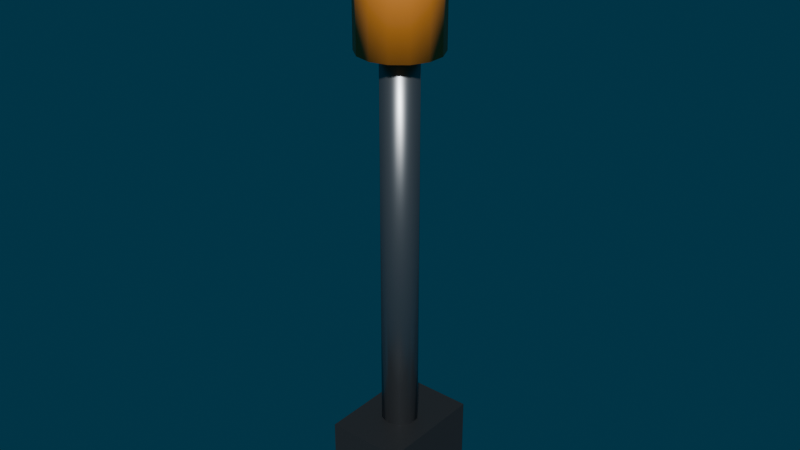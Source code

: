# Source: Sub2PowerLever.blend  (saved by Blender 5.3.31; exported with 4.5.12 LTS)
import bpy
from mathutils import Matrix  # noqa: F401  (used for matrix-valued properties, if any)

bpy.ops.wm.read_factory_settings(use_empty=True)
scene = bpy.context.scene
scene.name = 'Scene'

# ---- collections
col_sub2powerlever = bpy.data.collections.new('Sub2PowerLever'); scene.collection.children.link(col_sub2powerlever)

# ---- materials (node trees are filled in below, after node groups)
mat_m_sub2_darkmetal = bpy.data.materials.new('M_Sub2_DarkMetal')
mat_m_sub2_darkmetal.diffuse_color = (0.06, 0.065, 0.07, 1.0)
mat_m_sub2_metal = bpy.data.materials.new('M_Sub2_Metal')
mat_m_sub2_metal.diffuse_color = (0.32, 0.34, 0.36, 1.0)
mat_m_sub2_paintorange = bpy.data.materials.new('M_Sub2_PaintOrange')
mat_m_sub2_paintorange.diffuse_color = (0.92, 0.32, 0.04, 1.0)

# ---- material node trees
mat_m_sub2_darkmetal.use_nodes = True; mat_m_sub2_darkmetal.node_tree.nodes.clear()
_N = mat_m_sub2_darkmetal.node_tree.nodes; _L = mat_m_sub2_darkmetal.node_tree.links
n0 = _N.new('ShaderNodeBsdfPrincipled'); n0.name = 'Principled BSDF'; n0.location = (-200, 100)
n0.inputs[0].default_value = (0.06, 0.065, 0.07, 1.0)
n0.inputs[1].default_value = 0.6
n0.inputs[2].default_value = 0.45
n0.inputs[10].default_value = 0.005
n1 = _N.new('ShaderNodeOutputMaterial'); n1.name = 'Material Output'; n1.location = (200, 100)
_L.new(n0.outputs[0], n1.inputs[0])
n1.is_active_output = True
mat_m_sub2_metal.use_nodes = True; mat_m_sub2_metal.node_tree.nodes.clear()
_N = mat_m_sub2_metal.node_tree.nodes; _L = mat_m_sub2_metal.node_tree.links
n0 = _N.new('ShaderNodeBsdfPrincipled'); n0.name = 'Principled BSDF'; n0.location = (-200, 100)
n0.inputs[0].default_value = (0.32, 0.34, 0.36, 1.0)
n0.inputs[1].default_value = 0.9
n0.inputs[2].default_value = 0.35
n0.inputs[10].default_value = 0.005
n1 = _N.new('ShaderNodeOutputMaterial'); n1.name = 'Material Output'; n1.location = (200, 100)
_L.new(n0.outputs[0], n1.inputs[0])
n1.is_active_output = True
mat_m_sub2_paintorange.use_nodes = True; mat_m_sub2_paintorange.node_tree.nodes.clear()
_N = mat_m_sub2_paintorange.node_tree.nodes; _L = mat_m_sub2_paintorange.node_tree.links
n0 = _N.new('ShaderNodeBsdfPrincipled'); n0.name = 'Principled BSDF'; n0.location = (-200, 100)
n0.inputs[0].default_value = (0.92, 0.32, 0.04, 1.0)
n0.inputs[1].default_value = 0.05
n0.inputs[2].default_value = 0.4
n0.inputs[10].default_value = 0.005
n1 = _N.new('ShaderNodeOutputMaterial'); n1.name = 'Material Output'; n1.location = (200, 100)
_L.new(n0.outputs[0], n1.inputs[0])
n1.is_active_output = True

# ---- world
world_world = bpy.data.worlds.new('World'); scene.world = world_world
world_world.use_nodes = True; world_world.node_tree.nodes.clear()
_N = world_world.node_tree.nodes; _L = world_world.node_tree.links
n0 = _N.new('ShaderNodeOutputWorld'); n0.name = 'World Output'; n0.location = (200, 100)
n1 = _N.new('ShaderNodeBackground'); n1.name = 'Background'; n1.location = (-200, 100)
n1.inputs[0].default_value = (0.005, 0.04, 0.07, 1.0)
_L.new(n1.outputs[0], n0.inputs[0])
n0.is_active_output = True
world_world.color = (0.05088, 0.05088, 0.05088)
world_world.sun_shadow_jitter_overblur = 0.0

# ---- meshes
me_sub2powerlever_0 = bpy.data.meshes.new('Sub2PowerLever_0')
me_sub2powerlever_0.from_pydata([(-0.025, -0.035, -0.03), (-0.025, -0.035, 0.03), (-0.025, 0.035, -0.03), (-0.025, 0.035, 0.03), (0.025, -0.035, -0.03), (0.025, -0.035, 0.03), (0.025, 0.035, -0.03), (0.025, 0.035, 0.03)], [], [(0, 1, 3, 2), (2, 3, 7, 6), (6, 7, 5, 4), (4, 5, 1, 0), (2, 6, 4, 0), (7, 3, 1, 5)])
me_sub2powerlever_0.materials.append(mat_m_sub2_darkmetal)
me_sub2powerlever_0.update()
me_sub2powerlever_1 = bpy.data.meshes.new('Sub2PowerLever_1')
me_sub2powerlever_1.from_pydata([(0.0, 0.012, 0.0), (0.0, 0.012, 0.3), (0.007053, 0.009708, 0.0), (0.007053, 0.009708, 0.3), (0.01141, 0.003708, 0.0), (0.01141, 0.003708, 0.3), (0.01141, -0.003708, 0.0), (0.01141, -0.003708, 0.3), (0.007053, -0.009708, 0.0), (0.007053, -0.009708, 0.3), (0.0, -0.012, 0.0), (0.0, -0.012, 0.3), (-0.007053, -0.009708, 0.0), (-0.007053, -0.009708, 0.3), (-0.01141, -0.003708, 0.0), (-0.01141, -0.003708, 0.3), (-0.01141, 0.003708, 0.0), (-0.01141, 0.003708, 0.3), (-0.007053, 0.009708, 0.0), (-0.007053, 0.009708, 0.3)], [], [(0, 1, 3, 2), (2, 3, 5, 4), (4, 5, 7, 6), (6, 7, 9, 8), (8, 9, 11, 10), (10, 11, 13, 12), (12, 13, 15, 14), (14, 15, 17, 16), (3, 1, 19, 17, 15, 13, 11, 9, 7, 5), (16, 17, 19, 18), (18, 19, 1, 0), (0, 2, 4, 6, 8, 10, 12, 14, 16, 18)])
me_sub2powerlever_1.polygons.foreach_set('use_smooth', [True] * 12)
me_sub2powerlever_1.materials.append(mat_m_sub2_metal)
me_sub2powerlever_1.update()
me_sub2powerlever_2 = bpy.data.meshes.new('Sub2PowerLever_2')
me_sub2powerlever_2.from_pydata([(0.0, 0.026, 0.275), (0.0, 0.026, 0.365), (0.01128, 0.02343, 0.275), (0.01128, 0.02343, 0.365), (0.02033, 0.01621, 0.275), (0.02033, 0.01621, 0.365), (0.02535, 0.005786, 0.275), (0.02535, 0.005786, 0.365), (0.02535, -0.005786, 0.275), (0.02535, -0.005786, 0.365), (0.02033, -0.01621, 0.275), (0.02033, -0.01621, 0.365), (0.01128, -0.02343, 0.275), (0.01128, -0.02343, 0.365), (0.0, -0.026, 0.275), (0.0, -0.026, 0.365), (-0.01128, -0.02343, 0.275), (-0.01128, -0.02343, 0.365), (-0.02033, -0.01621, 0.275), (-0.02033, -0.01621, 0.365), (-0.02535, -0.005786, 0.275), (-0.02535, -0.005786, 0.365), (-0.02535, 0.005786, 0.275), (-0.02535, 0.005786, 0.365), (-0.02033, 0.01621, 0.275), (-0.02033, 0.01621, 0.365), (-0.01128, 0.02343, 0.275), (-0.01128, 0.02343, 0.365)], [], [(0, 1, 3, 2), (2, 3, 5, 4), (4, 5, 7, 6), (6, 7, 9, 8), (8, 9, 11, 10), (10, 11, 13, 12), (12, 13, 15, 14), (14, 15, 17, 16), (16, 17, 19, 18), (18, 19, 21, 20), (20, 21, 23, 22), (22, 23, 25, 24), (3, 1, 27, 25, 23, 21, 19, 17, 15, 13, 11, 9, 7, 5), (24, 25, 27, 26), (26, 27, 1, 0), (0, 2, 4, 6, 8, 10, 12, 14, 16, 18, 20, 22, 24, 26)])
me_sub2powerlever_2.polygons.foreach_set('use_smooth', [True] * 16)
me_sub2powerlever_2.materials.append(mat_m_sub2_paintorange)
me_sub2powerlever_2.update()

# ---- objects
ob_sub2powerlever_0 = bpy.data.objects.new('Sub2PowerLever_0', me_sub2powerlever_0)
ob_sub2powerlever_1 = bpy.data.objects.new('Sub2PowerLever_1', me_sub2powerlever_1)
ob_sub2powerlever_2 = bpy.data.objects.new('Sub2PowerLever_2', me_sub2powerlever_2)
ob_sub2powerlever = bpy.data.objects.new('Sub2PowerLever', None)

# ---- transforms, parenting, visibility, modifiers, constraints
ob_sub2powerlever_0.parent = ob_sub2powerlever
ob_sub2powerlever_0.location = (0.0, 0.0, 0.0)
ob_sub2powerlever_1.parent = ob_sub2powerlever
ob_sub2powerlever_1.location = (0.0, 0.0, 0.0)
ob_sub2powerlever_2.parent = ob_sub2powerlever
ob_sub2powerlever_2.location = (0.0, 0.0, 0.0)
ob_sub2powerlever.location = (0.0, 0.0, 0.0)

# ---- collection membership
col_sub2powerlever.objects.link(ob_sub2powerlever_0)
col_sub2powerlever.objects.link(ob_sub2powerlever_1)
col_sub2powerlever.objects.link(ob_sub2powerlever_2)
col_sub2powerlever.objects.link(ob_sub2powerlever)

# ---- scene / render settings (as saved in the file)
scene.frame_start = 1; scene.frame_end = 250; scene.frame_set(48)
scene.render.engine = 'BLENDER_EEVEE_NEXT'
scene.render.resolution_x = 1280
scene.render.resolution_y = 720
scene.render.bake_bias = 0.0
scene.render.bake_samples = 0
scene.render.compositor_device = 'GPU'
scene.eevee.volumetric_end = 6.0
scene.eevee.volumetric_tile_size = '4'
scene.eevee.volumetric_samples = 96
scene.eevee.use_volumetric_shadows = True
scene.eevee.use_volume_custom_range = False
scene.eevee.fast_gi_thickness_near = 0.1
scene.eevee.fast_gi_thickness_far = 0.0
scene.eevee.ray_tracing_options.screen_trace_thickness = 0.1
bpy.context.view_layer.update()

# ---- added for rendering (the .blend has no active camera and no usable light): camera, sun
cam_auto = bpy.data.cameras.new('AutoCamera')
cam_auto.lens = 50.0
cam_auto.sensor_width = 36.0
cam_auto.clip_end = 1000.0
ob_auto_camera = bpy.data.objects.new('AutoCamera', cam_auto)
scene.collection.objects.link(ob_auto_camera)
ob_auto_camera.location = (0.37411, -0.448932, 0.466788)
ob_auto_camera.rotation_euler = (1.09748, -7.21219e-08, 0.694738)
scene.camera = ob_auto_camera
light_auto_sun = bpy.data.lights.new('AutoSun', 'SUN')
light_auto_sun.energy = 3.0
light_auto_sun.angle = 0.0523599
ob_auto_sun = bpy.data.objects.new('AutoSun', light_auto_sun)
scene.collection.objects.link(ob_auto_sun)
ob_auto_sun.rotation_euler = (0.872665, 0.174533, 0.523599)
bpy.context.view_layer.update()
